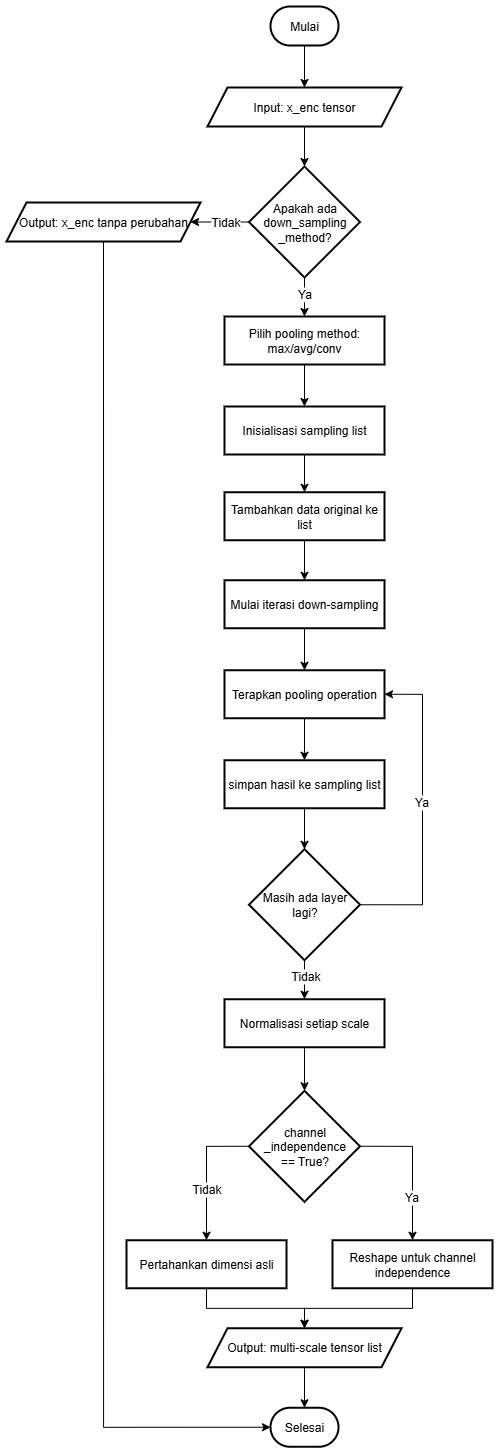

The diagram above was exported from draw.io. Its source (the exported page's mxGraphModel, read from the mxfile embedded in the PNG):
<mxGraphModel dx="2152" dy="760" grid="1" gridSize="10" guides="1" tooltips="1" connect="1" arrows="1" fold="1" page="1" pageScale="1" pageWidth="827" pageHeight="1169" math="0" shadow="0">
  <root>
    <mxCell id="0" />
    <mxCell id="1" parent="0" />
    <mxCell id="2" value="" style="edgeStyle=orthogonalEdgeStyle;rounded=0;orthogonalLoop=1;jettySize=auto;html=1;fontSize=12;" edge="1" source="3" target="5" parent="1">
      <mxGeometry relative="1" as="geometry" />
    </mxCell>
    <mxCell id="3" value="Mulai" style="rounded=1;whiteSpace=wrap;arcSize=50;strokeWidth=2;fontSize=12;" vertex="1" parent="1">
      <mxGeometry x="274" y="120" width="68" height="39" as="geometry" />
    </mxCell>
    <mxCell id="4" value="" style="edgeStyle=orthogonalEdgeStyle;rounded=0;orthogonalLoop=1;jettySize=auto;html=1;fontSize=12;" edge="1" source="5" target="10" parent="1">
      <mxGeometry relative="1" as="geometry" />
    </mxCell>
    <mxCell id="5" value="Input: x_enc tensor" style="shape=parallelogram;perimeter=parallelogramPerimeter;fixedSize=1;strokeWidth=2;whiteSpace=wrap;fontSize=12;" vertex="1" parent="1">
      <mxGeometry x="211" y="201" width="194" height="39" as="geometry" />
    </mxCell>
    <mxCell id="6" value="" style="edgeStyle=orthogonalEdgeStyle;rounded=0;orthogonalLoop=1;jettySize=auto;html=1;fontSize=12;" edge="1" source="10" target="12" parent="1">
      <mxGeometry relative="1" as="geometry" />
    </mxCell>
    <mxCell id="7" value="Ya" style="edgeLabel;html=1;align=center;verticalAlign=middle;resizable=0;points=[];fontSize=12;" vertex="1" connectable="0" parent="6">
      <mxGeometry x="-0.1957" y="-1" relative="1" as="geometry">
        <mxPoint as="offset" />
      </mxGeometry>
    </mxCell>
    <mxCell id="8" value="" style="edgeStyle=orthogonalEdgeStyle;rounded=0;orthogonalLoop=1;jettySize=auto;html=1;fontSize=12;" edge="1" source="10" target="14" parent="1">
      <mxGeometry relative="1" as="geometry" />
    </mxCell>
    <mxCell id="9" value="Tidak" style="edgeLabel;html=1;align=center;verticalAlign=middle;resizable=0;points=[];fontSize=12;" vertex="1" connectable="0" parent="8">
      <mxGeometry x="-0.2564" relative="1" as="geometry">
        <mxPoint x="-3" as="offset" />
      </mxGeometry>
    </mxCell>
    <mxCell id="10" value="Apakah ada down_sampling&lt;div&gt;_method?&lt;/div&gt;" style="strokeWidth=2;html=1;shape=mxgraph.flowchart.decision;whiteSpace=wrap;fontSize=12;" vertex="1" parent="1">
      <mxGeometry x="252.5" y="280" width="111" height="111" as="geometry" />
    </mxCell>
    <mxCell id="11" value="" style="edgeStyle=orthogonalEdgeStyle;rounded=0;orthogonalLoop=1;jettySize=auto;html=1;fontSize=12;" edge="1" source="12" target="16" parent="1">
      <mxGeometry relative="1" as="geometry" />
    </mxCell>
    <mxCell id="12" value="Pilih pooling method: max/avg/conv" style="whiteSpace=wrap;strokeWidth=2;fontSize=12;" vertex="1" parent="1">
      <mxGeometry x="228" y="430" width="160" height="48" as="geometry" />
    </mxCell>
    <mxCell id="13" style="edgeStyle=orthogonalEdgeStyle;rounded=0;orthogonalLoop=1;jettySize=auto;html=1;exitX=0.5;exitY=1;exitDx=0;exitDy=0;entryX=0;entryY=0.5;entryDx=0;entryDy=0;fontSize=12;" edge="1" source="14" target="36" parent="1">
      <mxGeometry relative="1" as="geometry" />
    </mxCell>
    <mxCell id="14" value="Output: x_enc tanpa perubahan" style="shape=parallelogram;perimeter=parallelogramPerimeter;fixedSize=1;strokeWidth=2;whiteSpace=wrap;fontSize=12;" vertex="1" parent="1">
      <mxGeometry x="10" y="316" width="194" height="39" as="geometry" />
    </mxCell>
    <mxCell id="15" value="" style="edgeStyle=orthogonalEdgeStyle;rounded=0;orthogonalLoop=1;jettySize=auto;html=1;fontSize=12;" edge="1" source="16" target="18" parent="1">
      <mxGeometry relative="1" as="geometry" />
    </mxCell>
    <mxCell id="16" value="Inisialisasi sampling list" style="whiteSpace=wrap;strokeWidth=2;fontSize=12;" vertex="1" parent="1">
      <mxGeometry x="228" y="520" width="160" height="48" as="geometry" />
    </mxCell>
    <mxCell id="17" value="" style="edgeStyle=orthogonalEdgeStyle;rounded=0;orthogonalLoop=1;jettySize=auto;html=1;fontSize=12;" edge="1" source="18" target="20" parent="1">
      <mxGeometry relative="1" as="geometry" />
    </mxCell>
    <mxCell id="18" value="Tambahkan data original ke list" style="whiteSpace=wrap;strokeWidth=2;fontSize=12;" vertex="1" parent="1">
      <mxGeometry x="228" y="605.75" width="160" height="48" as="geometry" />
    </mxCell>
    <mxCell id="19" value="" style="edgeStyle=orthogonalEdgeStyle;rounded=0;orthogonalLoop=1;jettySize=auto;html=1;fontSize=12;" edge="1" source="20" target="22" parent="1">
      <mxGeometry relative="1" as="geometry" />
    </mxCell>
    <mxCell id="20" value="Mulai iterasi down-sampling" style="whiteSpace=wrap;strokeWidth=2;fontSize=12;" vertex="1" parent="1">
      <mxGeometry x="228" y="693.75" width="160" height="48" as="geometry" />
    </mxCell>
    <mxCell id="21" value="" style="edgeStyle=orthogonalEdgeStyle;rounded=0;orthogonalLoop=1;jettySize=auto;html=1;fontSize=12;" edge="1" source="22" target="24" parent="1">
      <mxGeometry relative="1" as="geometry" />
    </mxCell>
    <mxCell id="22" value="Terapkan pooling operation" style="whiteSpace=wrap;strokeWidth=2;fontSize=12;" vertex="1" parent="1">
      <mxGeometry x="228" y="783.75" width="160" height="48" as="geometry" />
    </mxCell>
    <mxCell id="23" value="" style="edgeStyle=orthogonalEdgeStyle;rounded=0;orthogonalLoop=1;jettySize=auto;html=1;fontSize=12;" edge="1" source="24" target="29" parent="1">
      <mxGeometry relative="1" as="geometry" />
    </mxCell>
    <mxCell id="24" value="simpan hasil ke sampling list" style="whiteSpace=wrap;strokeWidth=2;fontSize=12;" vertex="1" parent="1">
      <mxGeometry x="228" y="873.75" width="160" height="48" as="geometry" />
    </mxCell>
    <mxCell id="25" value="" style="edgeStyle=orthogonalEdgeStyle;rounded=0;orthogonalLoop=1;jettySize=auto;html=1;fontSize=12;" edge="1" source="29" target="31" parent="1">
      <mxGeometry relative="1" as="geometry" />
    </mxCell>
    <mxCell id="26" value="Tidak" style="edgeLabel;html=1;align=center;verticalAlign=middle;resizable=0;points=[];fontSize=12;" vertex="1" connectable="0" parent="25">
      <mxGeometry x="-0.1926" relative="1" as="geometry">
        <mxPoint as="offset" />
      </mxGeometry>
    </mxCell>
    <mxCell id="27" style="edgeStyle=orthogonalEdgeStyle;rounded=0;orthogonalLoop=1;jettySize=auto;html=1;exitX=1;exitY=0.5;exitDx=0;exitDy=0;exitPerimeter=0;entryX=1;entryY=0.5;entryDx=0;entryDy=0;fontSize=12;" edge="1" source="29" target="22" parent="1">
      <mxGeometry relative="1" as="geometry">
        <Array as="points">
          <mxPoint x="426" y="1018.75" />
          <mxPoint x="426" y="807.75" />
        </Array>
      </mxGeometry>
    </mxCell>
    <mxCell id="28" value="Ya" style="edgeLabel;html=1;align=center;verticalAlign=middle;resizable=0;points=[];fontSize=12;" vertex="1" connectable="0" parent="27">
      <mxGeometry x="0.074" y="-2" relative="1" as="geometry">
        <mxPoint x="-4" y="1" as="offset" />
      </mxGeometry>
    </mxCell>
    <mxCell id="29" value="Masih ada layer&lt;div&gt;lagi?&lt;/div&gt;" style="strokeWidth=2;html=1;shape=mxgraph.flowchart.decision;whiteSpace=wrap;fontSize=12;" vertex="1" parent="1">
      <mxGeometry x="252.5" y="962.75" width="111" height="111" as="geometry" />
    </mxCell>
    <mxCell id="30" value="" style="edgeStyle=orthogonalEdgeStyle;rounded=0;orthogonalLoop=1;jettySize=auto;html=1;fontSize=12;" edge="1" source="31" target="43" parent="1">
      <mxGeometry relative="1" as="geometry" />
    </mxCell>
    <mxCell id="31" value="Normalisasi setiap scale" style="whiteSpace=wrap;strokeWidth=2;fontSize=12;" vertex="1" parent="1">
      <mxGeometry x="228" y="1112.75" width="160" height="48" as="geometry" />
    </mxCell>
    <mxCell id="32" style="edgeStyle=orthogonalEdgeStyle;rounded=0;orthogonalLoop=1;jettySize=auto;html=1;exitX=0.5;exitY=1;exitDx=0;exitDy=0;entryX=0.5;entryY=0;entryDx=0;entryDy=0;fontSize=12;" edge="1" source="33" target="35" parent="1">
      <mxGeometry relative="1" as="geometry" />
    </mxCell>
    <mxCell id="33" value="Reshape untuk channel independence" style="whiteSpace=wrap;strokeWidth=2;fontSize=12;" vertex="1" parent="1">
      <mxGeometry x="336" y="1353.75" width="160" height="48" as="geometry" />
    </mxCell>
    <mxCell id="34" value="" style="edgeStyle=orthogonalEdgeStyle;rounded=0;orthogonalLoop=1;jettySize=auto;html=1;fontSize=12;" edge="1" source="35" target="36" parent="1">
      <mxGeometry relative="1" as="geometry" />
    </mxCell>
    <mxCell id="35" value="Output: multi-scale tensor list" style="shape=parallelogram;perimeter=parallelogramPerimeter;fixedSize=1;strokeWidth=2;whiteSpace=wrap;fontSize=12;" vertex="1" parent="1">
      <mxGeometry x="211" y="1441.75" width="194" height="39" as="geometry" />
    </mxCell>
    <mxCell id="36" value="Selesai" style="rounded=1;whiteSpace=wrap;arcSize=50;strokeWidth=2;fontSize=12;" vertex="1" parent="1">
      <mxGeometry x="274" y="1521.25" width="68" height="39" as="geometry" />
    </mxCell>
    <mxCell id="37" style="edgeStyle=orthogonalEdgeStyle;rounded=0;orthogonalLoop=1;jettySize=auto;html=1;exitX=0.5;exitY=1;exitDx=0;exitDy=0;entryX=0.5;entryY=0;entryDx=0;entryDy=0;fontSize=12;" edge="1" source="38" target="35" parent="1">
      <mxGeometry relative="1" as="geometry" />
    </mxCell>
    <mxCell id="38" value="Pertahankan dimensi asli" style="whiteSpace=wrap;strokeWidth=2;fontSize=12;" vertex="1" parent="1">
      <mxGeometry x="130" y="1353.75" width="160" height="48" as="geometry" />
    </mxCell>
    <mxCell id="39" style="edgeStyle=orthogonalEdgeStyle;rounded=0;orthogonalLoop=1;jettySize=auto;html=1;exitX=1;exitY=0.5;exitDx=0;exitDy=0;exitPerimeter=0;entryX=0.5;entryY=0;entryDx=0;entryDy=0;fontSize=12;" edge="1" source="43" target="33" parent="1">
      <mxGeometry relative="1" as="geometry" />
    </mxCell>
    <mxCell id="40" value="Ya" style="edgeLabel;html=1;align=center;verticalAlign=middle;resizable=0;points=[];fontSize=12;" vertex="1" connectable="0" parent="39">
      <mxGeometry x="0.4077" y="2" relative="1" as="geometry">
        <mxPoint x="-4" as="offset" />
      </mxGeometry>
    </mxCell>
    <mxCell id="41" style="edgeStyle=orthogonalEdgeStyle;rounded=0;orthogonalLoop=1;jettySize=auto;html=1;exitX=0;exitY=0.5;exitDx=0;exitDy=0;exitPerimeter=0;entryX=0.5;entryY=0;entryDx=0;entryDy=0;fontSize=12;" edge="1" source="43" target="38" parent="1">
      <mxGeometry relative="1" as="geometry" />
    </mxCell>
    <mxCell id="42" value="Tidak" style="edgeLabel;html=1;align=center;verticalAlign=middle;resizable=0;points=[];fontSize=12;" vertex="1" connectable="0" parent="41">
      <mxGeometry x="0.2526" y="-1" relative="1" as="geometry">
        <mxPoint as="offset" />
      </mxGeometry>
    </mxCell>
    <mxCell id="43" value="channel&lt;div&gt;_independence&lt;/div&gt;&lt;div&gt;== True?&lt;/div&gt;" style="strokeWidth=2;html=1;shape=mxgraph.flowchart.decision;whiteSpace=wrap;fontSize=12;" vertex="1" parent="1">
      <mxGeometry x="252.5" y="1204.25" width="111" height="111" as="geometry" />
    </mxCell>
  </root>
</mxGraphModel>